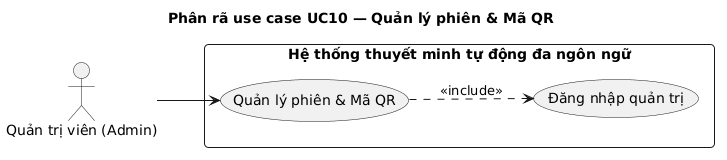

The diagram above was rendered by PlantUML. Its source (embedded in the PNG):
@startuml
title Phân rã use case UC10 — Quản lý phiên & Mã QR
left to right direction
skinparam defaultFontName Arial
skinparam packageStyle rectangle
skinparam roundCorner 8
skinparam shadowing false

actor "Quản trị viên (Admin)" as Admin

rectangle "Hệ thống thuyết minh tự động đa ngôn ngữ" {
  usecase "Quản lý phiên & Mã QR" as UC10
  usecase "Đăng nhập quản trị" as UC01
}

Admin --> UC10
UC10 ..> UC01 : <<include>>
@enduml